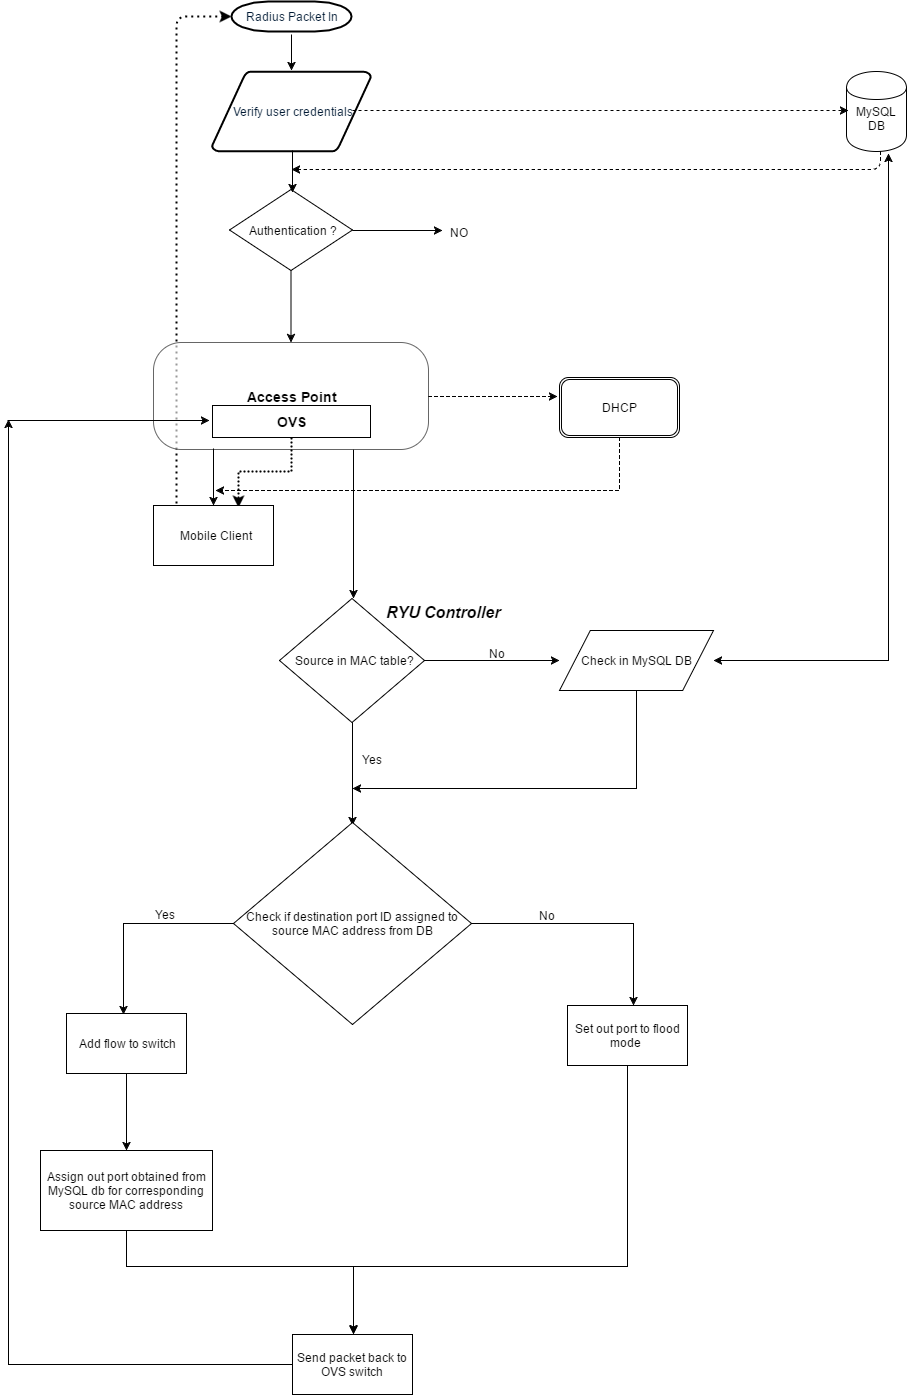

The diagram above was exported from draw.io. Its source (the exported page's mxGraphModel, read from the mxfile embedded in the PNG):
<mxGraphModel dx="1042" dy="514" grid="0" gridSize="10" guides="1" tooltips="1" connect="0" arrows="1" fold="1" page="1" pageScale="1.5" pageWidth="826" pageHeight="1169" background="none" math="0" shadow="0">
  <root>
    <mxCell id="0" style=";html=1;" />
    <mxCell id="1" style=";html=1;" parent="0" />
    <mxCell id="132" style="edgeStyle=orthogonalEdgeStyle;rounded=1;html=1;entryX=0.19;entryY=0.12;entryPerimeter=0;shadow=0;dashed=1;dashPattern=1 2;startArrow=classic;startFill=1;jettySize=auto;orthogonalLoop=1;strokeWidth=2;endArrow=none;endFill=0;" edge="1" parent="1" source="2" target="88">
      <mxGeometry relative="1" as="geometry">
        <Array as="points">
          <mxPoint x="205" y="75" />
        </Array>
      </mxGeometry>
    </mxCell>
    <mxCell id="2" value="Radius Packet In" style="shape=mxgraph.flowchart.terminator;fillColor=#FFFFFF;strokeColor=#000000;strokeWidth=2;gradientColor=none;gradientDirection=north;fontColor=#001933;fontStyle=0;html=1;" parent="1" vertex="1">
      <mxGeometry x="260" y="60" width="120" height="30" as="geometry" />
    </mxCell>
    <mxCell id="3" value="Verify user credentials" style="shape=mxgraph.flowchart.data;fillColor=#FFFFFF;strokeColor=#000000;strokeWidth=2;gradientColor=none;gradientDirection=north;fontColor=#001933;fontStyle=0;html=1;" parent="1" vertex="1">
      <mxGeometry x="240.5" y="130" width="159" height="80" as="geometry" />
    </mxCell>
    <mxCell id="67" value="&amp;nbsp; &amp;nbsp; &amp;nbsp; MySQL DB" style="shape=cylinder;whiteSpace=wrap;html=1;" parent="1" vertex="1">
      <mxGeometry x="875" y="130" width="60" height="80" as="geometry" />
    </mxCell>
    <mxCell id="68" value="" style="endArrow=classic;html=1;entryX=0.03;entryY=0.492;entryPerimeter=0;dashed=1;" parent="1" target="67" edge="1">
      <mxGeometry width="50" height="50" relative="1" as="geometry">
        <mxPoint x="381" y="169" as="sourcePoint" />
        <mxPoint x="454" y="169" as="targetPoint" />
      </mxGeometry>
    </mxCell>
    <mxCell id="72" value="" style="endArrow=classic;html=1;edgeStyle=orthogonalEdgeStyle;dashed=1;exitX=0.567;exitY=1;exitPerimeter=0;" parent="1" source="67" edge="1">
      <mxGeometry width="50" height="50" relative="1" as="geometry">
        <mxPoint x="909" y="228" as="sourcePoint" />
        <mxPoint x="320" y="228" as="targetPoint" />
        <Array as="points">
          <mxPoint x="909" y="228" />
        </Array>
      </mxGeometry>
    </mxCell>
    <mxCell id="86" style="edgeStyle=orthogonalEdgeStyle;rounded=0;html=1;shadow=0;jettySize=auto;orthogonalLoop=1;" parent="1" source="73" target="82" edge="1">
      <mxGeometry relative="1" as="geometry" />
    </mxCell>
    <mxCell id="73" value="Authentication ?" style="rhombus;whiteSpace=wrap;html=1;" parent="1" vertex="1">
      <mxGeometry x="258" y="248" width="123" height="81" as="geometry" />
    </mxCell>
    <mxCell id="75" value="" style="endArrow=classic;html=1;shadow=0;exitX=0.998;exitY=0.511;exitPerimeter=0;" parent="1" source="73" edge="1">
      <mxGeometry width="50" height="50" relative="1" as="geometry">
        <mxPoint x="421" y="314" as="sourcePoint" />
        <mxPoint x="471" y="289" as="targetPoint" />
      </mxGeometry>
    </mxCell>
    <mxCell id="78" value="" style="endArrow=classic;html=1;shadow=0;" parent="1" edge="1">
      <mxGeometry width="50" height="50" relative="1" as="geometry">
        <mxPoint x="320" y="93" as="sourcePoint" />
        <mxPoint x="320" y="129" as="targetPoint" />
      </mxGeometry>
    </mxCell>
    <mxCell id="79" value="" style="endArrow=classic;html=1;shadow=0;" parent="1" edge="1">
      <mxGeometry width="50" height="50" relative="1" as="geometry">
        <mxPoint x="321" y="209" as="sourcePoint" />
        <mxPoint x="321" y="251" as="targetPoint" />
      </mxGeometry>
    </mxCell>
    <mxCell id="81" value="NO" style="text;html=1;resizable=0;points=[];autosize=1;align=left;verticalAlign=top;spacingTop=-4;" parent="1" vertex="1">
      <mxGeometry x="477" y="282" width="28" height="14" as="geometry" />
    </mxCell>
    <mxCell id="100" style="edgeStyle=orthogonalEdgeStyle;rounded=0;html=1;shadow=0;jettySize=auto;orthogonalLoop=1;exitX=0.727;exitY=1;exitPerimeter=0;entryX=0.508;entryY=-0.002;entryPerimeter=0;" parent="1" source="82" target="95" edge="1">
      <mxGeometry relative="1" as="geometry">
        <mxPoint x="382" y="649" as="targetPoint" />
        <Array as="points" />
      </mxGeometry>
    </mxCell>
    <mxCell id="102" style="edgeStyle=orthogonalEdgeStyle;rounded=0;html=1;entryX=-0.02;entryY=0.313;entryPerimeter=0;shadow=0;jettySize=auto;orthogonalLoop=1;dashed=1;" parent="1" source="82" target="91" edge="1">
      <mxGeometry relative="1" as="geometry" />
    </mxCell>
    <mxCell id="82" value="&lt;font style=&quot;line-height: 450% ; font-size: 14px&quot;&gt;&lt;b&gt;Access Point&lt;/b&gt;&lt;/font&gt;" style="rounded=1;whiteSpace=wrap;html=1;arcSize=26;opacity=60;" parent="1" vertex="1">
      <mxGeometry x="182" y="401" width="275" height="107" as="geometry" />
    </mxCell>
    <mxCell id="129" style="edgeStyle=orthogonalEdgeStyle;rounded=0;html=1;entryX=0.71;entryY=0.027;entryPerimeter=0;shadow=0;startArrow=none;startFill=0;jettySize=auto;orthogonalLoop=1;dashed=1;dashPattern=1 1;strokeWidth=2;" parent="1" source="87" target="88" edge="1">
      <mxGeometry relative="1" as="geometry" />
    </mxCell>
    <mxCell id="87" value="&lt;b&gt;&lt;font style=&quot;font-size: 14px&quot;&gt;OVS&lt;/font&gt;&lt;/b&gt;" style="whiteSpace=wrap;html=1;" parent="1" vertex="1">
      <mxGeometry x="241" y="464" width="158" height="32" as="geometry" />
    </mxCell>
    <mxCell id="93" style="edgeStyle=orthogonalEdgeStyle;rounded=0;html=1;shadow=0;jettySize=auto;orthogonalLoop=1;dashed=1;" parent="1" source="91" edge="1">
      <mxGeometry relative="1" as="geometry">
        <mxPoint x="244" y="549" as="targetPoint" />
        <Array as="points">
          <mxPoint x="648" y="549" />
        </Array>
      </mxGeometry>
    </mxCell>
    <mxCell id="91" value="DHCP" style="shape=ext;double=1;rounded=1;whiteSpace=wrap;html=1;" parent="1" vertex="1">
      <mxGeometry x="588" y="436" width="120" height="60" as="geometry" />
    </mxCell>
    <mxCell id="88" value="Mobile Client" style="whiteSpace=wrap;html=1;" parent="1" vertex="1">
      <mxGeometry x="182" y="564" width="120" height="60" as="geometry" />
    </mxCell>
    <mxCell id="94" style="edgeStyle=orthogonalEdgeStyle;rounded=0;html=1;shadow=0;jettySize=auto;orthogonalLoop=1;exitX=0.217;exitY=0.989;exitPerimeter=0;" parent="1" source="82" target="88" edge="1">
      <mxGeometry relative="1" as="geometry">
        <mxPoint x="242" y="505" as="sourcePoint" />
        <mxPoint x="241" y="707" as="targetPoint" />
        <Array as="points" />
      </mxGeometry>
    </mxCell>
    <mxCell id="104" style="edgeStyle=orthogonalEdgeStyle;rounded=0;html=1;shadow=0;jettySize=auto;orthogonalLoop=1;" parent="1" source="95" target="103" edge="1">
      <mxGeometry relative="1" as="geometry" />
    </mxCell>
    <mxCell id="109" style="edgeStyle=orthogonalEdgeStyle;rounded=0;html=1;entryX=0.498;entryY=0.014;entryPerimeter=0;shadow=0;startArrow=none;startFill=0;jettySize=auto;orthogonalLoop=1;" parent="1" source="95" target="108" edge="1">
      <mxGeometry relative="1" as="geometry" />
    </mxCell>
    <mxCell id="95" value="Source in MAC table?" style="rhombus;whiteSpace=wrap;html=1;" parent="1" vertex="1">
      <mxGeometry x="308" y="657" width="145" height="124" as="geometry" />
    </mxCell>
    <mxCell id="107" style="edgeStyle=orthogonalEdgeStyle;rounded=0;html=1;entryX=0.693;entryY=1.022;entryPerimeter=0;shadow=0;jettySize=auto;orthogonalLoop=1;startArrow=classic;startFill=1;" parent="1" source="103" target="67" edge="1">
      <mxGeometry relative="1" as="geometry" />
    </mxCell>
    <mxCell id="110" style="edgeStyle=orthogonalEdgeStyle;rounded=0;html=1;shadow=0;startArrow=none;startFill=0;jettySize=auto;orthogonalLoop=1;" parent="1" source="103" edge="1">
      <mxGeometry relative="1" as="geometry">
        <mxPoint x="381" y="847" as="targetPoint" />
        <Array as="points">
          <mxPoint x="665" y="847" />
        </Array>
      </mxGeometry>
    </mxCell>
    <mxCell id="103" value="Check in MySQL DB" style="shape=parallelogram;whiteSpace=wrap;html=1;" parent="1" vertex="1">
      <mxGeometry x="588" y="689" width="154" height="60" as="geometry" />
    </mxCell>
    <mxCell id="106" value="&lt;b&gt;&lt;font style=&quot;font-size: 16px&quot;&gt;&lt;i&gt;RYU Controller&lt;/i&gt;&lt;/font&gt;&lt;/b&gt;" style="text;html=1;resizable=0;points=[];autosize=1;align=left;verticalAlign=top;spacingTop=-4;" parent="1" vertex="1">
      <mxGeometry x="413" y="659" width="124" height="14" as="geometry" />
    </mxCell>
    <mxCell id="117" style="edgeStyle=orthogonalEdgeStyle;rounded=0;html=1;entryX=0.547;entryY=-0.003;entryPerimeter=0;shadow=0;startArrow=none;startFill=0;jettySize=auto;orthogonalLoop=1;" parent="1" source="108" target="114" edge="1">
      <mxGeometry relative="1" as="geometry" />
    </mxCell>
    <mxCell id="121" style="edgeStyle=orthogonalEdgeStyle;rounded=0;html=1;entryX=0.472;entryY=0.013;entryPerimeter=0;shadow=0;startArrow=none;startFill=0;jettySize=auto;orthogonalLoop=1;" parent="1" source="108" target="113" edge="1">
      <mxGeometry relative="1" as="geometry" />
    </mxCell>
    <mxCell id="108" value="Check if destination port ID assigned to source MAC address from DB" style="rhombus;whiteSpace=wrap;html=1;" parent="1" vertex="1">
      <mxGeometry x="262" y="881" width="238" height="202" as="geometry" />
    </mxCell>
    <mxCell id="111" value="No" style="text;html=1;resizable=0;points=[];autosize=1;align=left;verticalAlign=top;spacingTop=-4;" parent="1" vertex="1">
      <mxGeometry x="516" y="703" width="25" height="14" as="geometry" />
    </mxCell>
    <mxCell id="112" value="Yes" style="text;html=1;resizable=0;points=[];autosize=1;align=left;verticalAlign=top;spacingTop=-4;" parent="1" vertex="1">
      <mxGeometry x="389" y="809" width="30" height="14" as="geometry" />
    </mxCell>
    <mxCell id="120" style="edgeStyle=orthogonalEdgeStyle;rounded=0;html=1;shadow=0;startArrow=none;startFill=0;jettySize=auto;orthogonalLoop=1;entryX=0.5;entryY=0;entryPerimeter=0;" parent="1" source="113" target="118" edge="1">
      <mxGeometry relative="1" as="geometry">
        <mxPoint x="155" y="1200" as="targetPoint" />
        <Array as="points" />
      </mxGeometry>
    </mxCell>
    <mxCell id="113" value="Add flow to switch" style="whiteSpace=wrap;html=1;" parent="1" vertex="1">
      <mxGeometry x="95" y="1072" width="120" height="60" as="geometry" />
    </mxCell>
    <mxCell id="126" style="edgeStyle=orthogonalEdgeStyle;rounded=0;html=1;entryX=0.505;entryY=-0.003;entryPerimeter=0;shadow=0;startArrow=none;startFill=0;jettySize=auto;orthogonalLoop=1;" parent="1" source="114" target="124" edge="1">
      <mxGeometry relative="1" as="geometry">
        <Array as="points">
          <mxPoint x="656" y="1325" />
          <mxPoint x="382" y="1325" />
        </Array>
      </mxGeometry>
    </mxCell>
    <mxCell id="114" value="Set out port to flood mode&amp;nbsp;" style="whiteSpace=wrap;html=1;" parent="1" vertex="1">
      <mxGeometry x="596" y="1064" width="120" height="60" as="geometry" />
    </mxCell>
    <mxCell id="125" style="edgeStyle=orthogonalEdgeStyle;rounded=0;html=1;shadow=0;startArrow=none;startFill=0;jettySize=auto;orthogonalLoop=1;" parent="1" source="118" edge="1">
      <mxGeometry relative="1" as="geometry">
        <mxPoint x="382" y="1392" as="targetPoint" />
        <Array as="points">
          <mxPoint x="155" y="1325" />
          <mxPoint x="382" y="1325" />
        </Array>
      </mxGeometry>
    </mxCell>
    <mxCell id="118" value="Assign out port obtained from MySQL db for corresponding source MAC address" style="whiteSpace=wrap;html=1;" parent="1" vertex="1">
      <mxGeometry x="69" y="1209" width="172" height="80" as="geometry" />
    </mxCell>
    <mxCell id="122" value="Yes" style="text;html=1;resizable=0;points=[];autosize=1;align=left;verticalAlign=top;spacingTop=-4;" parent="1" vertex="1">
      <mxGeometry x="182" y="964" width="30" height="14" as="geometry" />
    </mxCell>
    <mxCell id="123" value="No" style="text;html=1;resizable=0;points=[];autosize=1;align=left;verticalAlign=top;spacingTop=-4;" parent="1" vertex="1">
      <mxGeometry x="566" y="965" width="25" height="14" as="geometry" />
    </mxCell>
    <mxCell id="127" style="edgeStyle=orthogonalEdgeStyle;rounded=0;html=1;shadow=0;startArrow=none;startFill=0;jettySize=auto;orthogonalLoop=1;" parent="1" source="124" edge="1">
      <mxGeometry relative="1" as="geometry">
        <mxPoint x="37" y="478" as="targetPoint" />
        <Array as="points">
          <mxPoint x="37" y="1423" />
          <mxPoint x="37" y="478" />
        </Array>
      </mxGeometry>
    </mxCell>
    <mxCell id="124" value="Send packet back to OVS switch" style="whiteSpace=wrap;html=1;" parent="1" vertex="1">
      <mxGeometry x="321" y="1393" width="120" height="60" as="geometry" />
    </mxCell>
    <mxCell id="128" value="" style="endArrow=classic;html=1;shadow=0;entryX=-0.019;entryY=0.469;entryPerimeter=0;" parent="1" target="87" edge="1">
      <mxGeometry width="50" height="50" relative="1" as="geometry">
        <mxPoint x="36" y="479" as="sourcePoint" />
        <mxPoint x="-52" y="465.79998779296875" as="targetPoint" />
      </mxGeometry>
    </mxCell>
  </root>
</mxGraphModel>